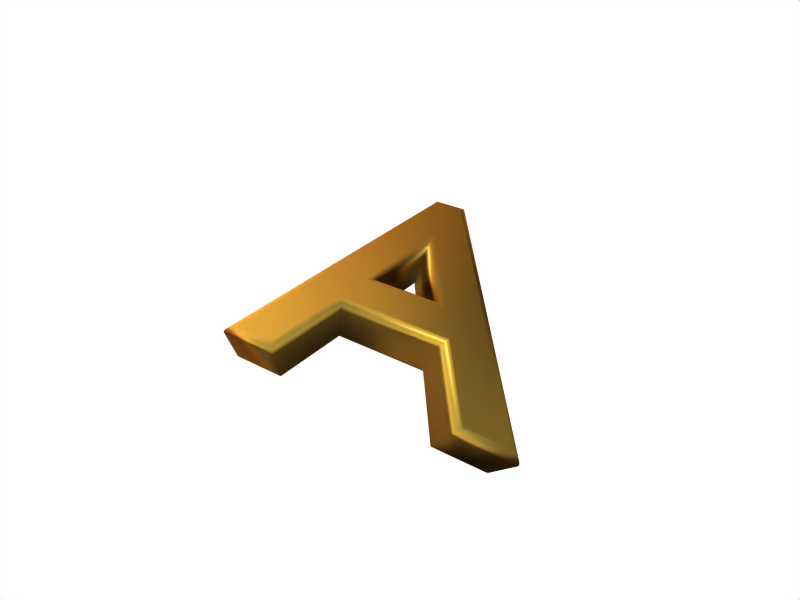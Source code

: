 # Source: shine.blend  (saved by Blender 2.77.0; exported with 4.5.12 LTS)
import bpy
from mathutils import Matrix  # noqa: F401  (used for matrix-valued properties, if any)

bpy.ops.wm.read_factory_settings(use_empty=True)
scene = bpy.context.scene
scene.name = 'Scene'

# ---- collections
col_collection_1 = bpy.data.collections.new('Collection 1'); scene.collection.children.link(col_collection_1)

# ---- materials (node trees are filled in below, after node groups)
mat_material_002 = bpy.data.materials.new('Material.002')
mat_material_002.alpha_threshold = 0.0
mat_material_002.roughness = 0.5
mat_material = bpy.data.materials.new('Material')
mat_material.alpha_threshold = 0.0
mat_material.roughness = 0.5
mat_material.specular_intensity = 0.673
mat_material.line_color = (0.0, 0.0, 0.0, 1.0)

# ---- material node trees
mat_material_002.use_nodes = True; mat_material_002.node_tree.nodes.clear()
_N = mat_material_002.node_tree.nodes; _L = mat_material_002.node_tree.links
n0 = _N.new('ShaderNodeTexChecker'); n0.name = 'Checker Texture'; n0.location = (-196, 483)
n0.inputs[3].default_value = 4.0
n1 = _N.new('ShaderNodeOutputMaterial'); n1.name = 'Material Output'; n1.location = (483, 340)
n2 = _N.new('ShaderNodeBsdfDiffuse'); n2.name = 'Diffuse BSDF'; n2.location = (165, 388)
_L.new(n2.outputs[0], n1.inputs[0])
_L.new(n0.outputs[0], n2.inputs[0])
n1.is_active_output = True
mat_material.use_nodes = True; mat_material.node_tree.nodes.clear()
_N = mat_material.node_tree.nodes; _L = mat_material.node_tree.links
n0 = _N.new('ShaderNodeOutputMaterial'); n0.name = 'Material Output'; n0.location = (464, 262)
n1 = _N.new('ShaderNodeMixShader'); n1.name = 'Mix Shader'; n1.location = (226, 232)
n2 = _N.new('ShaderNodeBsdfAnisotropic'); n2.name = 'Glossy BSDF'; n2.location = (-32, 340)
n2.distribution = 'BECKMANN'
n2.inputs[0].default_value = (0.8, 0.4705, 0.1856, 1.0)
n2.inputs[1].default_value = 0.4472
n3 = _N.new('ShaderNodeLayerWeight'); n3.name = 'Layer Weight'; n3.location = (50, 540)
n4 = _N.new('ShaderNodeBsdfAnisotropic'); n4.name = 'Glossy BSDF.001'; n4.location = (-2, 161)
n4.distribution = 'GGX'
n4.inputs[0].default_value = (0.8, 0.7176, 0.3072, 1.0)
n4.inputs[1].default_value = 0.4472
_L.new(n4.outputs[0], n1.inputs[1])
_L.new(n1.outputs[0], n0.inputs[0])
_L.new(n3.outputs[1], n1.inputs[0])
_L.new(n2.outputs[0], n1.inputs[2])
n0.is_active_output = True

# ---- world
world_world = bpy.data.worlds.new('World'); scene.world = world_world
world_world.use_nodes = True; world_world.node_tree.nodes.clear()
_N = world_world.node_tree.nodes; _L = world_world.node_tree.links
n0 = _N.new('ShaderNodeOutputWorld'); n0.name = 'World Output'; n0.location = (669, 307)
n1 = _N.new('ShaderNodeBackground'); n1.name = 'Background'; n1.location = (499, 325)
n2 = _N.new('ShaderNodeMix'); n2.name = 'Mix'; n2.location = (314, 327)
n2.data_type = 'RGBA'
n3 = _N.new('ShaderNodeRGB'); n3.name = 'RGB.001'; n3.location = (86, 198)
n3.outputs[0].default_value = (1.0, 1.0, 1.0, 1.0)
n4 = _N.new('ShaderNodeRGB'); n4.name = 'RGB'; n4.location = (-63, 520)
n4.outputs[0].default_value = (1.0, 0.835, 0.6117, 1.0)
n5 = _N.new('ShaderNodeLightPath'); n5.name = 'Light Path'; n5.location = (-330, 550)
_L.new(n1.outputs[0], n0.inputs[0])
_L.new(n3.outputs[0], n2.inputs[7])
_L.new(n2.outputs[2], n1.inputs[0])
_L.new(n4.outputs[0], n2.inputs[6])
_L.new(n5.outputs[0], n2.inputs[0])
n0.is_active_output = True
world_world.color = (0.5316, 0.9618, 1.0)
world_world.use_sun_shadow = False
world_world.sun_shadow_jitter_overblur = 0.0
world_world.cycles.sampling_method = 'NONE'
world_world.cycles.sample_map_resolution = 256

# ---- cameras
cam_camera = bpy.data.cameras.new('Camera')
cam_camera.passepartout_alpha = 0.2
cam_camera.clip_end = 100.0
cam_camera.lens = 10.0
cam_camera.sensor_width = 32.0
cam_camera.sensor_height = 18.0
cam_camera.ortho_scale = 7.314
cam_camera.shift_x = 0.09
cam_camera.shift_y = 0.14
cam_camera.show_passepartout = False
cam_camera.show_safe_areas = True
cam_camera.dof.focus_distance = 0.0

# ---- lights
light_spot_001 = bpy.data.lights.new('Spot.001', 'SPOT')
light_spot_001.transmission_factor = 0.0
light_spot_001.energy = 100.0
light_spot_001.shadow_buffer_clip_start = 0.5
light_spot_001.shadow_soft_size = 0.1
light_spot_001.shadow_maximum_resolution = 0.006
light_spot_001.use_absolute_resolution = True
light_spot_001.spot_size = 0.3491
light_area_003 = bpy.data.lights.new('Area.003', 'AREA')
light_area_003.transmission_factor = 0.0
light_area_003.use_shadow = False
light_area_003.energy = 0.7854
light_area_003.shadow_buffer_clip_start = 0.5
light_area_003.shadow_soft_size = 10.0
light_area_003.shadow_maximum_resolution = 0.006
light_area_003.use_absolute_resolution = True
light_area_003.size = 10.0
light_area_003.size_y = 0.1
light_area_003.use_nodes = True; light_area_003.node_tree.nodes.clear()
_N = light_area_003.node_tree.nodes; _L = light_area_003.node_tree.links
n0 = _N.new('ShaderNodeOutputLight'); n0.name = 'Lamp Output'; n0.location = (300, 300)
n1 = _N.new('ShaderNodeEmission'); n1.name = 'Emission'; n1.location = (10, 300)
n1.inputs[1].default_value = 100.0
n2 = _N.new('ShaderNodeRGB'); n2.name = 'RGB'; n2.location = (-213, 405)
n2.outputs[0].default_value = (1.0, 1.0, 1.0, 1.0)
_L.new(n1.outputs[0], n0.inputs[0])
_L.new(n2.outputs[0], n1.inputs[0])
n0.is_active_output = True
light_area_002 = bpy.data.lights.new('Area.002', 'AREA')
light_area_002.transmission_factor = 0.0
light_area_002.use_shadow = False
light_area_002.energy = 0.7854
light_area_002.shadow_buffer_clip_start = 0.5
light_area_002.shadow_soft_size = 10.0
light_area_002.shadow_maximum_resolution = 0.006
light_area_002.use_absolute_resolution = True
light_area_002.size = 10.0
light_area_002.size_y = 0.1
light_area_002.use_nodes = True; light_area_002.node_tree.nodes.clear()
_N = light_area_002.node_tree.nodes; _L = light_area_002.node_tree.links
n0 = _N.new('ShaderNodeOutputLight'); n0.name = 'Lamp Output'; n0.location = (300, 300)
n1 = _N.new('ShaderNodeEmission'); n1.name = 'Emission'; n1.location = (10, 300)
n1.inputs[1].default_value = 100.0
n2 = _N.new('ShaderNodeRGB'); n2.name = 'RGB'; n2.location = (-213, 405)
n2.outputs[0].default_value = (1.0, 1.0, 1.0, 1.0)
_L.new(n1.outputs[0], n0.inputs[0])
_L.new(n2.outputs[0], n1.inputs[0])
n0.is_active_output = True
light_area = bpy.data.lights.new('Area', 'AREA')
light_area.transmission_factor = 0.0
light_area.use_shadow = False
light_area.energy = 0.7854
light_area.shadow_buffer_clip_start = 0.5
light_area.shadow_soft_size = 10.0
light_area.shadow_maximum_resolution = 0.006
light_area.use_absolute_resolution = True
light_area.size = 10.0
light_area.size_y = 0.1
light_area.use_nodes = True; light_area.node_tree.nodes.clear()
_N = light_area.node_tree.nodes; _L = light_area.node_tree.links
n0 = _N.new('ShaderNodeOutputLight'); n0.name = 'Lamp Output'; n0.location = (300, 300)
n1 = _N.new('ShaderNodeEmission'); n1.name = 'Emission'; n1.location = (10, 300)
n1.inputs[1].default_value = 100.0
n2 = _N.new('ShaderNodeRGB'); n2.name = 'RGB'; n2.location = (-213, 405)
n2.outputs[0].default_value = (1.0, 1.0, 1.0, 1.0)
_L.new(n1.outputs[0], n0.inputs[0])
_L.new(n2.outputs[0], n1.inputs[0])
n0.is_active_output = True

# ---- meshes
me_plane_002 = bpy.data.meshes.new('Plane.002')
me_plane_002.from_pydata([(-1.0, -1.0, 0.0), (1.0, -1.0, 0.0), (-1.0, 1.0, 0.0), (1.0, 1.0, 0.0)], [], [(0, 1, 3, 2)])
me_plane_002.materials.append(mat_material_002)
me_plane_002.use_remesh_preserve_volume = False
me_plane_002.use_remesh_preserve_attributes = False
me_plane_002.use_mirror_vertex_groups = False
me_plane_002.update()
me_plane_001 = bpy.data.meshes.new('Plane.001')
me_plane_001.from_pydata([(-1.0, -1.0, 0.0), (1.0, -1.0, 0.0), (-1.0, 1.0, 0.0), (1.0, 1.0, 0.0)], [], [(0, 1, 3, 2)])
me_plane_001.materials.append(mat_material_002)
me_plane_001.use_remesh_preserve_volume = False
me_plane_001.use_remesh_preserve_attributes = False
me_plane_001.use_mirror_vertex_groups = False
me_plane_001.update()

# ---- curves / text
txt_text = bpy.data.curves.new('Text', 'FONT')
txt_text.dimensions = '2D'
txt_text.body = 'A'
txt_text.materials.append(mat_material)
txt_text.use_path_clamp = True
txt_text.use_deform_bounds = True
txt_text.use_radius = False
txt_text.extrude = 0.05
txt_text.bevel_depth = 0.02
txt_text.twist_mode = 'Z_UP'
txt_text.align_x = 'CENTER'
txt_text.space_line = 0.0
txt_text.offset_y = -0.5

# ---- objects
ob_spot = bpy.data.objects.new('Spot', light_spot_001)
ob_area_002 = bpy.data.objects.new('Area.002', light_area_003)
ob_area_001 = bpy.data.objects.new('Area.001', light_area_002)
ob_plane_001 = bpy.data.objects.new('Plane.001', me_plane_002)
ob_plane = bpy.data.objects.new('Plane', me_plane_001)
ob_area = bpy.data.objects.new('Area', light_area)
ob_font = bpy.data.objects.new('Font', txt_text)
ob_camera = bpy.data.objects.new('Camera', cam_camera)

# ---- transforms, parenting, visibility, modifiers, constraints
ob_spot.location = (-0.9462, 5.024, 9.437)
ob_spot.rotation_euler = (5.574e-09, -0.2832, -3.91e-08)
ob_spot.lineart.crease_threshold = 0.0
ob_area_002.location = (1.548, 3.121, 5.246)
ob_area_002.rotation_euler = (1.176, 0.2249, 0.9293)
ob_area_002.lineart.crease_threshold = 0.0
ob_area_001.location = (-3.592, 4.222, 6.321)
ob_area_001.rotation_euler = (0.2179, -1.033, -2.253e-07)
ob_area_001.lineart.crease_threshold = 0.0
ob_plane_001.location = (-0.1381, -0.1003, 14.18)
ob_plane_001.rotation_euler = (-3.097, 0.7704, 1.304e-07)
ob_plane_001.scale = (68.4, 68.4, 68.4)
ob_plane_001.visible_camera = False
ob_plane_001.lineart.crease_threshold = 0.0
ob_plane.location = (-0.01068, -0.1003, 1.351)
ob_plane.rotation_euler = (-3.097, -0.0, 0.0)
ob_plane.scale = (14.97, 14.97, 14.97)
ob_plane.visible_camera = False
ob_plane.lineart.crease_threshold = 0.0
ob_area.location = (0.07838, 4.222, 6.321)
ob_area.rotation_euler = (0.2179, -4.8e-17, -5.249e-18)
ob_area.lineart.crease_threshold = 0.0
ob_font.location = (0.0, 4.688, 4.505)
ob_font.lock_rotations_4d = False
ob_font.empty_display_type = 'ARROWS'
ob_font.color = (0.0, 0.0, 0.0, 1.0)
ob_font.lineart.crease_threshold = 0.0
ob_camera.location = (0.05714, 3.92, 5.07)
ob_camera.rotation_euler = (0.3688, 7.554e-09, 0.474)
ob_camera.lock_rotations_4d = False
ob_camera.empty_display_type = 'ARROWS'
ob_camera.color = (0.0, 0.0, 0.0, 0.0)
ob_camera.display_type = 'WIRE'
ob_camera.lineart.crease_threshold = 0.0

# ---- collection membership
col_collection_1.objects.link(ob_spot)
col_collection_1.objects.link(ob_area_002)
col_collection_1.objects.link(ob_area_001)
col_collection_1.objects.link(ob_plane_001)
col_collection_1.objects.link(ob_plane)
col_collection_1.objects.link(ob_area)
col_collection_1.objects.link(ob_font)
col_collection_1.objects.link(ob_camera)

# ---- scene / render settings (as saved in the file)
scene.camera = ob_camera
scene.frame_start = 1; scene.frame_end = 250; scene.frame_set(1)
scene.render.engine = 'CYCLES'
scene.render.image_settings.compression = 90
scene.render.resolution_x = 800
scene.render.resolution_y = 600
scene.render.resolution_percentage = 50
scene.render.pixel_aspect_x = 100.0
scene.render.pixel_aspect_y = 100.0
scene.render.fps = 25
scene.render.dither_intensity = 0.0
scene.render.film_transparent = True
scene.render.use_compositing = False
scene.render.use_sequencer = False
scene.render.bake_margin = 2
scene.render.bake_bias = 0.0
scene.render.use_stamp_time = False
scene.render.use_stamp_date = False
scene.render.use_stamp_frame = False
scene.render.use_stamp_camera = False
scene.render.use_stamp_scene = False
scene.render.use_stamp_filename = False
scene.render.use_stamp_render_time = False
scene.render.stamp_font_size = 0
scene.cycles.use_denoising = False
scene.cycles.samples = 100
scene.cycles.sampling_pattern = 'TABULATED_SOBOL'
scene.cycles.light_sampling_threshold = 0.0
scene.cycles.use_adaptive_sampling = False
scene.cycles.use_light_tree = False
scene.cycles.blur_glossy = 0.0
scene.cycles.volume_bounces = 1
scene.cycles.pixel_filter_type = 'GAUSSIAN'
scene.cycles.sample_clamp_indirect = 0.0
scene.view_settings.view_transform = 'Raw'
bpy.context.view_layer.update()
